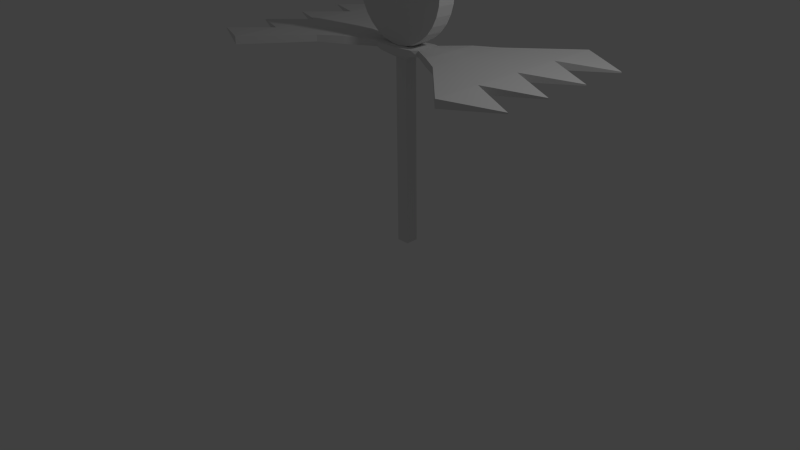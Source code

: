 # Source: Lolli_inprogress.blend  (saved by Blender 2.68.0; exported with 4.5.12 LTS)
import bpy
from mathutils import Matrix  # noqa: F401  (used for matrix-valued properties, if any)

bpy.ops.wm.read_factory_settings(use_empty=True)
scene = bpy.context.scene
scene.name = 'Scene'

# ---- collections
col_collection_1 = bpy.data.collections.new('Collection 1'); scene.collection.children.link(col_collection_1)

# ---- world
world_world = bpy.data.worlds.new('World'); scene.world = world_world
world_world.color = (0.05088, 0.05088, 0.05088)
world_world.use_sun_shadow = False
world_world.sun_shadow_jitter_overblur = 0.0
world_world.cycles.sampling_method = 'MANUAL'
world_world.cycles.sample_map_resolution = 256

# ---- cameras
cam_camera = bpy.data.cameras.new('Camera')
cam_camera.clip_end = 100.0
cam_camera.lens = 35.0
cam_camera.sensor_width = 32.0
cam_camera.sensor_height = 18.0
cam_camera.ortho_scale = 7.314
cam_camera.dof.focus_distance = 0.0
cam_camera.dof.aperture_fstop = 128.0

# ---- lights
light_lamp = bpy.data.lights.new('Lamp', 'POINT')
light_lamp.transmission_factor = 0.0
light_lamp.cutoff_distance = 30.0
light_lamp.energy = 100.0
light_lamp.shadow_buffer_clip_start = 1.001
light_lamp.shadow_soft_size = 0.1
light_lamp.shadow_maximum_resolution = 0.006
light_lamp.use_absolute_resolution = True
light_lamp.cycles.use_multiple_importance_sampling = False

# ---- meshes
me_circle = bpy.data.meshes.new('Circle')
me_circle.from_pydata([(-0.668, -0.106, -0.2498), (-0.6548, -0.1059, -0.1157), (-0.6157, -0.1057, 0.0133), (-0.5522, -0.1054, 0.1322), (-0.4667, -0.1052, 0.2364), (-0.3625, -0.105, 0.3219), (-0.2436, -0.1047, 0.3854), (-0.1147, -0.1045, 0.4245), (0.0, -0.1043, 0.4377), (0.0, -0.1058, -0.9373), (-0.1146, -0.106, -0.9241), (-0.2436, -0.1061, -0.885), (-0.3625, -0.1062, -0.8215), (-0.4667, -0.1063, -0.736), (-0.5522, -0.1063, -0.6318), (-0.6157, -0.1062, -0.5129), (-0.6548, -0.1061, -0.3839), (-0.6684, 0.132, -0.2501), (-0.6552, 0.1321, -0.1159), (-0.616, 0.1323, 0.01304), (-0.5525, 0.1326, 0.1319), (-0.467, 0.1328, 0.2361), (-0.3628, 0.133, 0.3216), (-0.244, 0.1332, 0.3851), (-0.115, 0.1335, 0.4243), (0.0, 0.1337, 0.4375), (0.0, 0.1322, -0.9376), (-0.115, 0.132, -0.9244), (-0.2439, 0.1319, -0.8853), (-0.3628, 0.1318, -0.8217), (-0.467, 0.1317, -0.7362), (-0.5525, 0.1317, -0.632), (-0.616, 0.1318, -0.5132), (-0.6552, 0.1319, -0.3842), (-0.04881, -0.1059, -0.9307), (-0.04897, 0.1321, -0.931), (0.0, 0.009902, -0.9399), (-0.1918, 0.009656, -0.9207), (-0.09589, 0.009779, -0.9303), (0.0, -0.07344, -0.9398), (-0.09583, -0.07358, -0.9302), (-0.1917, -0.0732, -0.9206), (0.0, 0.09424, -0.94), (-0.09594, 0.09403, -0.9304), (-0.1919, 0.09382, -0.9208), (0.0, 0.009902, -0.9399), (-0.09589, 0.009779, -0.9303), (0.0, -0.07344, -0.9398), (-0.09583, -0.07358, -0.9302), (0.0, 0.09424, -0.94), (-0.09594, 0.09403, -0.9304), (0.0, 0.009902, -0.9399), (-0.2843, 0.005286, -0.9303), (0.0, -0.1895, -0.9398), (-0.2841, -0.1897, -0.9302), (0.0, 0.2063, -0.94), (-0.2846, 0.206, -0.9304), (0.0, 0.009822, -1.011), (-0.2297, 0.005165, -1.011), (0.0, -0.1896, -1.011), (-0.2294, -0.1898, -1.011), (0.0, 0.2062, -1.011), (-0.2299, 0.2058, -1.011), (0.0, 0.009684, -1.266), (-0.08456, 0.009561, -1.266), (0.0, -0.07366, -1.266), (-0.0845, -0.0738, -1.266), (0.0, 0.09403, -1.266), (-0.08461, 0.09381, -1.266), (0.0, 0.00952, -1.567), (-0.08489, 0.009398, -1.566), (0.0, -0.07383, -1.567), (-0.08483, -0.07396, -1.566), (0.0, 0.09386, -1.567), (-0.08494, 0.09365, -1.566), (0.0, 0.00924, -2.083), (-0.08545, 0.009117, -2.083), (0.0, -0.07411, -2.083), (-0.0854, -0.07424, -2.083), (0.0, 0.09358, -2.083), (-0.08551, 0.09337, -2.083), (0.0, 0.008982, -2.558), (-0.08597, 0.008859, -2.558), (0.0, -0.07437, -2.558), (-0.08591, -0.0745, -2.558), (0.0, 0.09332, -2.558), (-0.08603, 0.09311, -2.558), (0.0, 0.008693, -3.089), (-0.08654, 0.00857, -3.089), (0.0, -0.07465, -3.089), (-0.08649, -0.07479, -3.089), (0.0, 0.09304, -3.089), (-0.0866, 0.09282, -3.089), (0.0, 0.008435, -3.564), (-0.08705, 0.008312, -3.564), (0.0, -0.07491, -3.564), (-0.087, -0.07505, -3.564), (0.0, 0.09278, -3.564), (-0.08711, 0.09257, -3.564), (0.0, 0.09412, -1.096), (0.0, 0.09407, -1.181), (0.0, 0.00973, -1.181), (0.0, 0.009776, -1.096), (0.0, -0.07357, -1.096), (0.0, -0.07362, -1.181), (-0.08441, -0.07375, -1.181), (-0.08431, -0.0737, -1.096), (-0.08443, 0.09391, -1.096), (-0.08452, 0.09386, -1.181), (-0.08446, 0.009607, -1.181), (-0.08437, 0.009653, -1.096), (-0.3577, 0.02461, -0.9298), (-0.3574, -0.1325, -0.9298), (-0.3579, 0.1863, -0.9297), (-0.3575, 0.02451, -1.008), (-0.3573, -0.1326, -1.008), (-0.3576, 0.1862, -1.008), (-0.3577, 0.02461, -0.9298), (-0.3574, -0.1325, -0.9298), (-0.3579, 0.1863, -0.9297), (-0.3575, 0.02451, -1.008), (-0.3573, -0.1326, -1.008), (-0.3576, 0.1862, -1.008), (-0.7157, 0.009496, -0.9011), (-0.7151, -0.3681, -0.9012), (-0.7162, 0.3981, -0.9011), (-0.7152, 0.009261, -1.0), (-0.7148, -0.3684, -1.0), (-0.7156, 0.3979, -1.0), (-1.003, 0.001129, -0.9034), (-1.002, -0.549, -0.9034), (-1.004, 0.5673, -0.9033), (-1.002, 0.000787, -0.9892), (-1.002, -0.5493, -0.9893), (-1.003, 0.567, -0.989), (-1.733, -0.0126, -0.9243), (-1.732, -1.253, -0.9244), (-1.735, 1.264, -0.9242), (-1.732, -0.01337, -1.027), (-1.73, -1.254, -1.027), (-1.733, 1.263, -1.027), (-1.732, 0.6196, -1.027), (-1.734, 0.6204, -0.9242), (-1.733, -0.6324, -0.9243), (-1.731, -0.634, -1.027), (-1.735, 1.264, -0.9242), (-1.733, 1.263, -1.027), (-1.732, 0.6196, -1.027), (-1.734, 0.6204, -0.9242), (-2.4, 0.941, -0.9794), (-2.4, 0.9408, -0.9949), (-2.4, 0.3028, -0.9793), (-2.4, 0.3027, -0.9947), (-2.4, -0.3238, -0.9795), (-2.4, -0.324, -0.9948), (-2.4, -0.944, -0.9794), (-2.4, -0.9441, -0.9943)], [], [(3, 2, 19, 20), (14, 13, 30, 31), (4, 3, 20, 21), (15, 14, 31, 32), (40, 39, 47, 48), (5, 4, 21, 22), (16, 15, 32, 33), (11, 10, 41, 37, 44, 27, 28), (6, 5, 22, 23), (1, 0, 17, 18), (0, 16, 33, 17), (12, 11, 28, 29), (7, 6, 23, 24), (2, 1, 18, 19), (13, 12, 29, 30), (19, 18, 17, 33, 32, 31, 30, 29, 28, 27, 35, 26, 25, 24, 23, 22, 21, 20), (1, 2, 3, 4, 5, 6, 7, 8, 9, 34, 10, 11, 12, 13, 14, 15, 16, 0), (25, 26, 42, 36, 39, 9, 8), (8, 7, 24, 25), (37, 38, 43, 44), (10, 34, 40, 41), (34, 9, 39, 40), (39, 36, 45, 47), (41, 40, 38, 37), (43, 42, 26, 35), (44, 43, 35, 27), (45, 49, 55, 51), (47, 45, 51, 53), (43, 38, 46, 50), (36, 42, 49, 45), (42, 43, 50, 49), (38, 40, 48, 46), (56, 52, 111, 113), (55, 56, 62, 61), (48, 47, 53, 54), (49, 50, 56, 55), (46, 48, 54, 52), (50, 46, 52, 56), (105, 104, 65, 66), (101, 100, 67, 63), (52, 54, 112, 111), (53, 51, 57, 59), (51, 55, 61, 57), (54, 53, 59, 60), (68, 64, 70, 74), (64, 66, 72, 70), (100, 108, 68, 67), (109, 105, 66, 64), (108, 109, 64, 68), (104, 101, 63, 65), (72, 71, 77, 78), (69, 73, 79, 75), (65, 63, 69, 71), (63, 67, 73, 69), (66, 65, 71, 72), (67, 68, 74, 73), (80, 76, 82, 86), (76, 78, 84, 82), (73, 74, 80, 79), (70, 72, 78, 76), (74, 70, 76, 80), (71, 69, 75, 77), (85, 86, 92, 91), (84, 83, 89, 90), (77, 75, 81, 83), (75, 79, 85, 81), (78, 77, 83, 84), (79, 80, 86, 85), (92, 88, 94, 98), (88, 90, 96, 94), (82, 84, 90, 88), (86, 82, 88, 92), (83, 81, 87, 89), (81, 85, 91, 87), (94, 93, 97, 98), (96, 95, 93, 94), (89, 87, 93, 95), (87, 91, 97, 93), (90, 89, 95, 96), (91, 92, 98, 97), (60, 59, 103, 106), (106, 103, 104, 105), (57, 61, 99, 102), (102, 99, 100, 101), (61, 62, 107, 99), (99, 107, 108, 100), (58, 60, 106, 110), (110, 106, 105, 109), (62, 58, 110, 107), (107, 110, 109, 108), (59, 57, 102, 103), (103, 102, 101, 104), (111, 112, 118, 117), (112, 115, 121, 118), (60, 58, 114, 115), (58, 62, 116, 114), (62, 56, 113, 116), (54, 60, 115, 112), (119, 117, 123, 125), (121, 120, 126, 127), (114, 116, 122, 120), (116, 113, 119, 122), (115, 114, 120, 121), (113, 111, 117, 119), (126, 128, 134, 132), (123, 124, 130, 129), (118, 121, 127, 124), (117, 118, 124, 123), (120, 122, 128, 126), (122, 119, 125, 128), (131, 129, 135, 142, 137), (133, 132, 138, 144, 139), (128, 125, 131, 134), (127, 126, 132, 133), (125, 123, 129, 131), (124, 127, 133, 130), (130, 133, 139, 136), (129, 130, 136, 143, 135), (132, 134, 140, 141, 138), (134, 131, 137, 140), (140, 137, 145, 146), (135, 138, 152, 151), (141, 140, 146, 147), (137, 142, 148, 145), (142, 141, 147, 148), (148, 147, 150, 149), (147, 146, 150), (146, 145, 149, 150), (141, 142, 151, 152), (145, 148, 149), (138, 141, 152), (144, 138, 154), (143, 144, 154, 153), (138, 135, 153, 154), (139, 144, 156), (136, 139, 156, 155), (144, 143, 155, 156), (143, 136, 155), (142, 135, 151), (135, 143, 153)])
me_circle.use_remesh_preserve_volume = False
me_circle.use_remesh_preserve_attributes = False
me_circle.use_mirror_vertex_groups = False
me_circle.update()

# ---- objects
ob_circle = bpy.data.objects.new('Circle', me_circle)
ob_lamp = bpy.data.objects.new('Lamp', light_lamp)
ob_camera = bpy.data.objects.new('Camera', cam_camera)

# ---- transforms, parenting, visibility, modifiers, constraints
ob_circle.location = (0.0003284, 0.5871, 3.566)
ob_circle.lineart.crease_threshold = 0.0
_m = ob_circle.modifiers.new('Mirror', 'MIRROR')
_m.use_clip = True
ob_lamp.location = (4.07, 1.005, 5.904)
ob_lamp.rotation_euler = (0.6503, 0.05522, 1.866)
ob_lamp.lock_rotations_4d = False
ob_lamp.empty_display_type = 'ARROWS'
ob_lamp.color = (0.0, 0.0, 0.0, 0.0)
ob_lamp.lineart.crease_threshold = 0.0
ob_camera.location = (7.475, -6.508, 5.344)
ob_camera.rotation_euler = (1.109, 0.01082, 0.8149)
ob_camera.lock_rotations_4d = False
ob_camera.empty_display_type = 'ARROWS'
ob_camera.color = (0.0, 0.0, 0.0, 0.0)
ob_camera.display_type = 'WIRE'
ob_camera.lineart.crease_threshold = 0.0

# ---- collection membership
col_collection_1.objects.link(ob_circle)
col_collection_1.objects.link(ob_lamp)
col_collection_1.objects.link(ob_camera)

# ---- scene / render settings (as saved in the file)
scene.camera = ob_camera
scene.frame_start = 1; scene.frame_end = 250; scene.frame_set(0)
scene.render.engine = 'BLENDER_EEVEE_NEXT'
scene.render.image_settings.color_mode = 'RGB'
scene.render.image_settings.compression = 90
scene.render.resolution_percentage = 50
scene.render.dither_intensity = 0.0
scene.cycles.use_denoising = False
scene.cycles.samples = 10
scene.cycles.sampling_pattern = 'TABULATED_SOBOL'
scene.cycles.light_sampling_threshold = 0.0
scene.cycles.use_adaptive_sampling = False
scene.cycles.use_light_tree = False
scene.cycles.blur_glossy = 0.0
scene.cycles.volume_bounces = 1
scene.cycles.pixel_filter_type = 'GAUSSIAN'
scene.cycles.sample_clamp_indirect = 0.0
scene.view_settings.view_transform = 'Standard'
bpy.context.view_layer.update()
